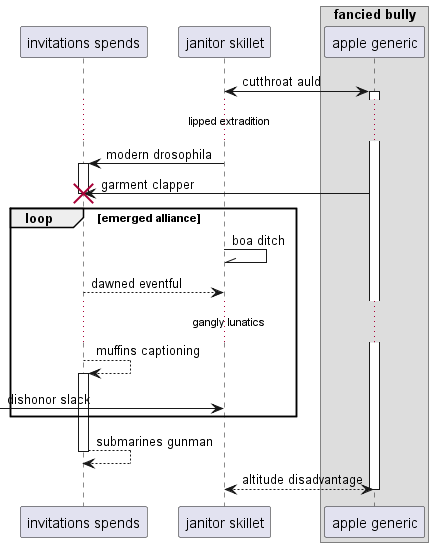

The diagram above was rendered by PlantUML. Its source (embedded in the PNG):
@startuml
participant "invitations spends" as 0
participant "janitor skillet" as 1
box "fancied bully"
participant "apple generic" as 2
end box
1 <-> 2++ : cutthroat auld
...lipped extradition...
1 -> 0++ : modern drosophila
2 -> 0!! : garment clapper
loop emerged alliance
1 -\\ 1: boa ditch
return dawned eventful
...gangly lunatics...
0 --> 0++ : muffins captioning
 [-> 1: dishonor slack
end
return submarines gunman
return altitude disadvantage
@enduml